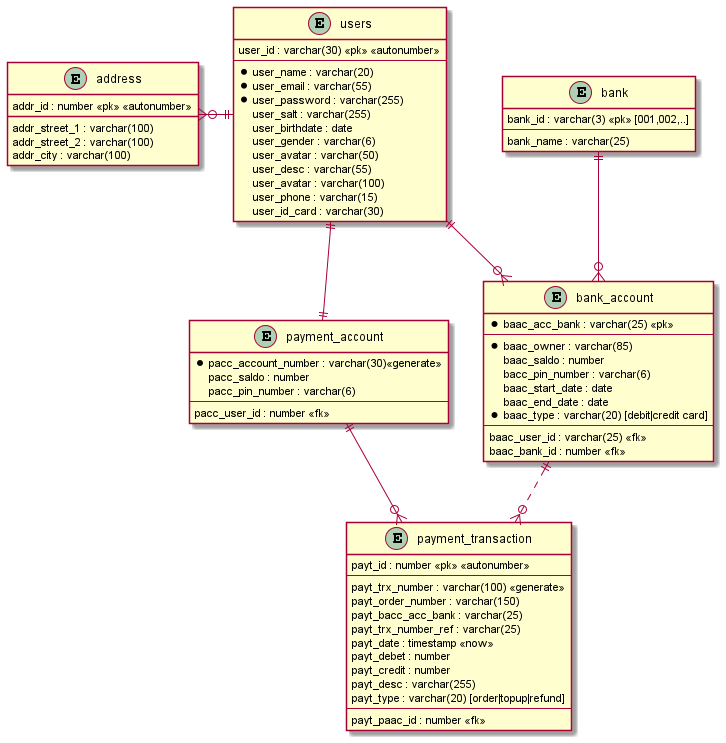

The diagram above was rendered by PlantUML. Its source (embedded in the PNG):
@startuml erd-Payment

entity users{
    user_id : varchar(30) <<pk>> <<autonumber>>
    --
    *user_name : varchar(20)
    *user_email : varchar(55)
    *user_password : varchar(255)
    user_salt : varchar(255)
    user_birthdate : date
    user_gender : varchar(6)
    user_avatar : varchar(50)
    user_desc : varchar(55)
    user_avatar : varchar(100)
    user_phone : varchar(15)
    user_id_card : varchar(30)
}

entity address {
    addr_id : number <<pk>> <<autonumber>>
    addr_street_1 : varchar(100)
    addr_street_2 : varchar(100)
    addr_city : varchar(100)
    
}



entity bank {
    bank_id : varchar(3) <<pk>> [001,002,..]
    --
    bank_name : varchar(25)
}

entity payment_account{
    *pacc_account_number : varchar(30)<<generate>>
     pacc_saldo : number
     pacc_pin_number : varchar(6)
    --
    pacc_user_id : number <<fk>>
}

entity bank_account{
    *baac_acc_bank : varchar(25) <<pk>>
    --
    *baac_owner : varchar(85)
    baac_saldo : number
    bacc_pin_number : varchar(6)
    baac_start_date : date
    baac_end_date : date
    *baac_type : varchar(20) [debit|credit card]
    --
    baac_user_id : varchar(25) <<fk>>
    baac_bank_id : number <<fk>>
}

entity payment_transaction {
    payt_id : number <<pk>> <<autonumber>>
    --
    payt_trx_number : varchar(100) <<generate>>
    payt_order_number : varchar(150)
    payt_bacc_acc_bank : varchar(25)
    payt_trx_number_ref : varchar(25)
    payt_date : timestamp <<now>>
    payt_debet : number
    payt_credit : number
    payt_desc : varchar(255)
    payt_type : varchar(20) [order|topup|refund]
    --
    payt_paac_id : number <<fk>>
}




users ||--|| payment_account
users ||-left-o{ address
users ||--o{ bank_account
payment_account ||--o{ payment_transaction
bank ||--o{ bank_account

bank_account ||..o{ payment_transaction
@enduml